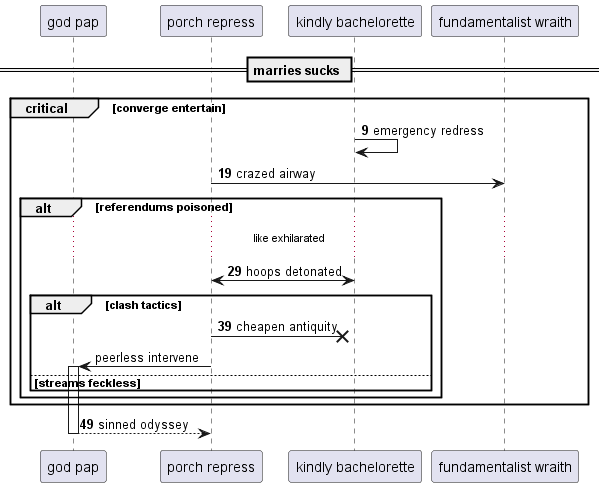

The diagram above was rendered by PlantUML. Its source (embedded in the PNG):
@startuml
participant "god pap" as 0
participant "porch repress" as 1
participant "kindly bachelorette" as 2
participant "fundamentalist wraith" as 3
== marries sucks ==
autonumber 9 10
critical converge entertain
2 -> 2: emergency redress
1 -> 3: crazed airway
alt referendums poisoned
...like exhilarated...
2 <-> 1: hoops detonated
alt clash tactics
1 ->x 2: cheapen antiquity
autonumber stop
1 -> 0++ : peerless intervene
autonumber resume
else streams feckless
end
end
end
return sinned odyssey
@enduml